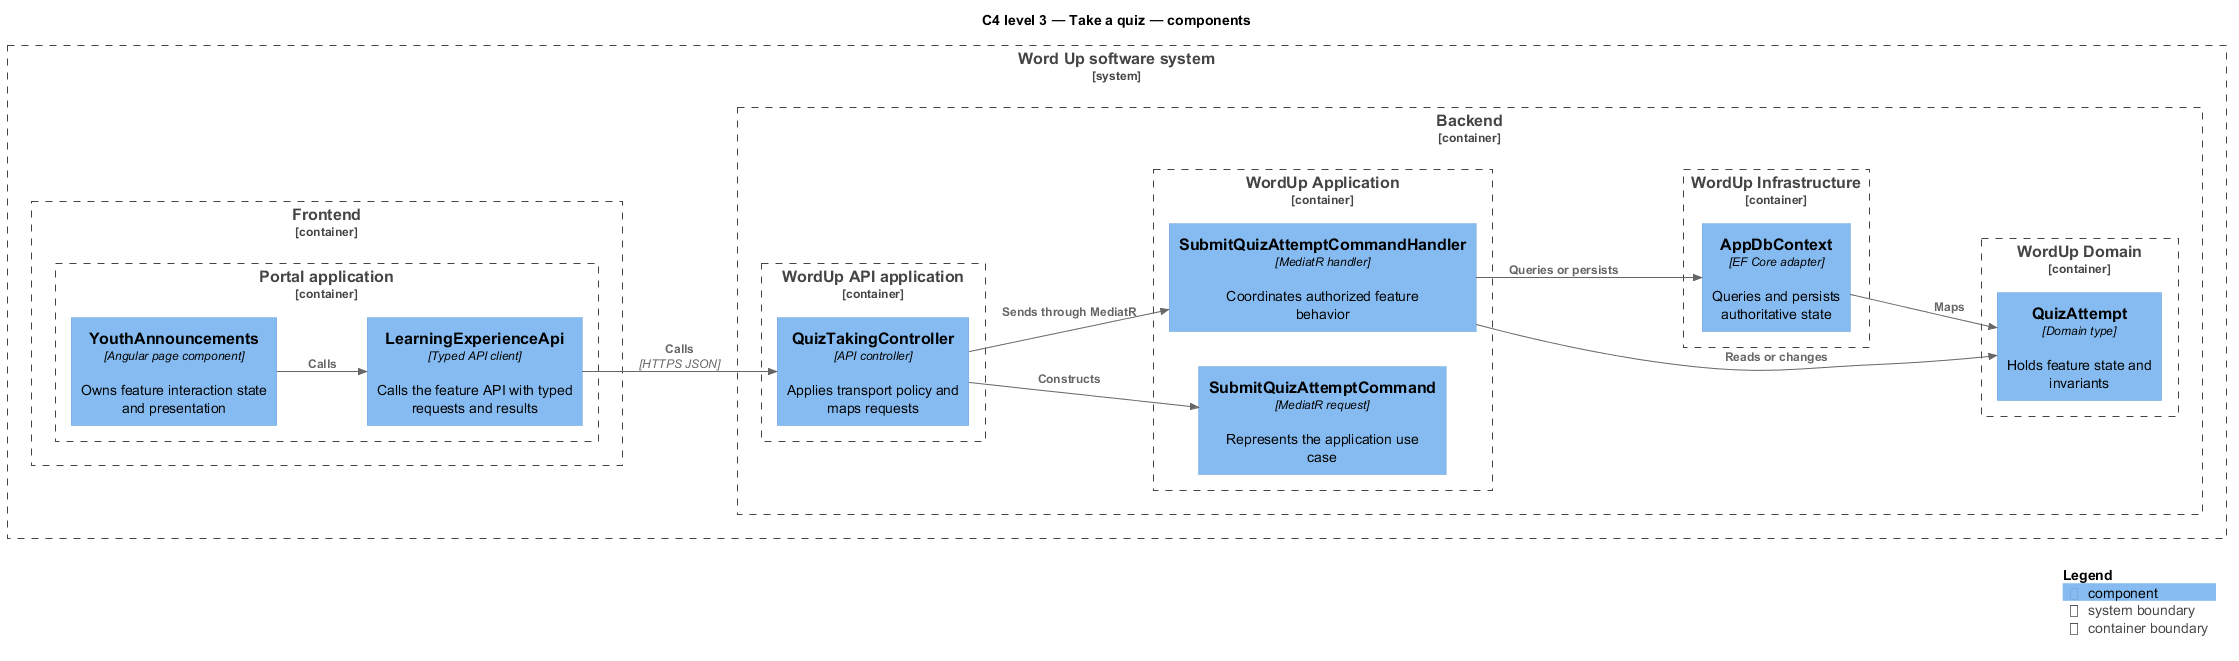

The diagram above was rendered by PlantUML. Its source (embedded in the PNG):
@startuml
!include <C4/C4_Component>
LAYOUT_LEFT_RIGHT()
title C4 level 3 — Take a quiz — components
System_Boundary(wordup, "Word Up software system") {
  Container_Boundary(frontend, "Frontend") {
    Container_Boundary(frontend_app, "Portal application") {
      Component(page, "YouthAnnouncements", "Angular page component", "Owns feature interaction state and presentation")
      Component(client, "LearningExperienceApi", "Typed API client", "Calls the feature API with typed requests and results")
    }
  }
  Container_Boundary(backend, "Backend") {
    Container_Boundary(api_app, "WordUp API application") {
      Component(controller, "QuizTakingController", "API controller", "Applies transport policy and maps requests")
    }
    Container_Boundary(application, "WordUp Application") {
      Component(request, "SubmitQuizAttemptCommand", "MediatR request", "Represents the application use case")
      Component(handler, "SubmitQuizAttemptCommandHandler", "MediatR handler", "Coordinates authorized feature behavior")
    }
    Container_Boundary(domain, "WordUp Domain") {
      Component(entity, "QuizAttempt", "Domain type", "Holds feature state and invariants")
    }
    Container_Boundary(infrastructure, "WordUp Infrastructure") {
      Component(persistence, "AppDbContext", "EF Core adapter", "Queries and persists authoritative state")
    }
  }
}
Rel(page, client, "Calls")
Rel(client, controller, "Calls", "HTTPS JSON")
Rel(controller, request, "Constructs")
Rel(controller, handler, "Sends through MediatR")
Rel(handler, entity, "Reads or changes")
Rel(handler, persistence, "Queries or persists")
Rel(persistence, entity, "Maps")
SHOW_LEGEND()
@enduml